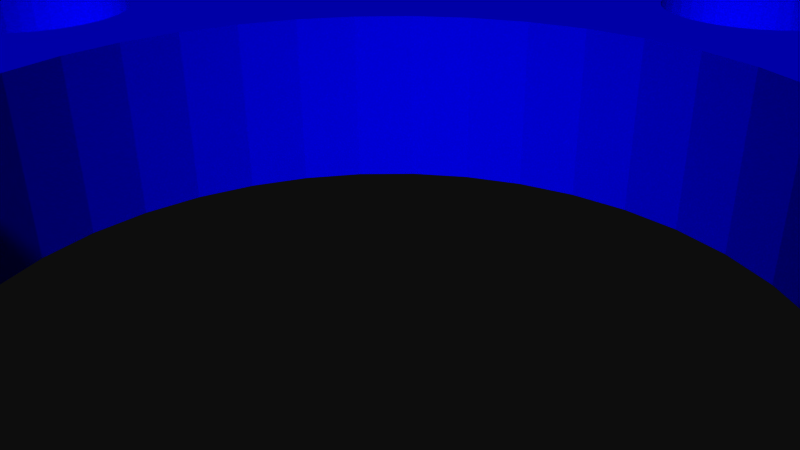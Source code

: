 # Source: 12134.blend  (saved by Blender 2.72.0; exported with 4.5.12 LTS)
import bpy
from mathutils import Matrix  # noqa: F401  (used for matrix-valued properties, if any)

bpy.ops.wm.read_factory_settings(use_empty=True)
scene = bpy.context.scene
scene.name = 'Scene'

# ---- collections
col_collection_1 = bpy.data.collections.new('Collection 1'); scene.collection.children.link(col_collection_1)

# ---- materials (node trees are filled in below, after node groups)
mat_material = bpy.data.materials.new('Material')
mat_material.alpha_threshold = 0.0
mat_material.use_transparent_shadow = False
mat_material.diffuse_color = (0.0, 0.0, 0.0, 1.0)
mat_material.specular_color = (0.6471, 0.6471, 0.6471)
mat_material.roughness = 0.5
mat_material_001 = bpy.data.materials.new('Material.001')
mat_material_001.alpha_threshold = 0.0
mat_material_001.use_transparent_shadow = False
mat_material_001.diffuse_color = (0.0, 0.0, 1.0, 1.0)
mat_material_001.specular_color = (0.0, 0.0, 0.6471)
mat_material_001.roughness = 0.5

# ---- material node trees

# ---- world
world_world = bpy.data.worlds.new('World'); scene.world = world_world
world_world.color = (0.05088, 0.05088, 0.05088)
world_world.use_sun_shadow = False
world_world.sun_shadow_jitter_overblur = 0.0
world_world.cycles.sampling_method = 'MANUAL'
world_world.cycles.sample_map_resolution = 256

# ---- cameras
cam_camera = bpy.data.cameras.new('Camera')
cam_camera.clip_end = 100.0
cam_camera.lens = 35.0
cam_camera.sensor_width = 32.0
cam_camera.sensor_height = 18.0
cam_camera.ortho_scale = 7.314
cam_camera.dof.focus_distance = 0.0
cam_camera.dof.aperture_fstop = 128.0

# ---- meshes
me_rob_12134 = bpy.data.meshes.new('ROB-12134')
me_rob_12134.from_pydata([(-57.05, 12.56, -1.588), (-58.08, 6.316, -2.921), (-57.05, 12.56, -2.921), (-55.36, 18.65, -2.921), (-55.36, 18.65, -1.588), (-53.02, 24.53, -2.921), (-53.02, 24.53, -1.588), (-50.06, 30.12, -2.921), (-50.06, 30.12, -1.588), (-46.51, 35.35, -2.921), (-46.51, 35.35, -1.588), (-42.41, 40.18, -2.921), (-42.41, 40.18, -1.588), (-37.82, 44.53, -2.921), (-37.82, 44.53, -1.588), (-32.78, 48.35, -2.921), (-32.78, 48.35, -1.588), (-27.36, 51.61, -2.921), (-27.36, 51.61, -1.588), (-21.62, 54.27, -2.921), (-21.62, 54.27, -1.588), (-15.63, 56.29, -2.921), (-9.451, 57.65, -1.588), (-9.451, 57.65, -2.921), (-15.63, 56.29, -1.588), (-3.457, 58.3, -1.588), (-3.163, 58.33, -2.921), (-3.163, 58.33, -1.588), (3.163, 58.33, -2.921), (3.163, 58.33, -1.588), (57.05, 12.56, -2.921), (55.36, 18.65, -1.588), (55.36, 18.65, -2.921), (53.02, 24.53, -1.588), (53.02, 24.53, -2.921), (50.06, 30.12, -1.588), (50.06, 30.12, -2.921), (46.51, 35.35, -1.588), (46.51, 35.35, -2.921), (42.41, 40.18, -1.588), (42.41, 40.18, -2.921), (37.82, 44.53, -1.588), (37.82, 44.53, -2.921), (32.78, 48.35, -1.588), (32.78, 48.35, -2.921), (27.36, 51.61, -1.588), (27.36, 51.61, -2.921), (21.62, 54.27, -1.588), (21.62, 54.27, -2.921), (15.63, 56.29, -1.588), (15.63, 56.29, -2.921), (9.451, 57.65, -1.588), (9.451, 57.65, -2.921), (58.08, 6.316, -1.588), (58.08, 6.316, -2.921), (57.05, 12.56, -1.588), (58.42, 0.0, -1.588), (58.42, 0.0, -2.921), (58.08, -6.316, -2.921), (58.08, -6.316, -1.588), (9.451, -57.65, -1.588), (9.451, -57.65, -2.921), (15.63, -56.29, -1.588), (15.63, -56.29, -2.921), (21.62, -54.27, -1.588), (21.62, -54.27, -2.921), (27.36, -51.61, -1.588), (27.36, -51.61, -2.921), (32.78, -48.35, -1.588), (32.78, -48.35, -2.921), (37.82, -44.53, -1.588), (37.82, -44.53, -2.921), (42.41, -40.18, -1.588), (42.41, -40.18, -2.921), (46.51, -35.35, -1.588), (46.51, -35.35, -2.921), (50.06, -30.12, -1.588), (50.06, -30.12, -2.921), (53.02, -24.53, -1.588), (53.02, -24.53, -2.921), (55.36, -18.65, -1.588), (55.36, -18.65, -2.921), (57.05, -12.56, -1.588), (57.05, -12.56, -2.921), (3.163, -58.33, -2.921), (3.163, -58.33, -1.588), (-3.163, -58.33, -2.921), (-3.163, -58.33, -1.588), (-9.451, -57.65, -2.921), (-57.05, -12.56, -1.588), (-57.05, -12.56, -2.921), (-55.36, -18.65, -1.588), (-55.36, -18.65, -2.921), (-53.02, -24.53, -1.588), (-53.02, -24.53, -2.921), (-50.06, -30.12, -1.588), (-50.06, -30.12, -2.921), (-46.51, -35.35, -1.588), (-46.51, -35.35, -2.921), (-42.41, -40.18, -1.588), (-42.41, -40.18, -2.921), (-37.82, -44.53, -1.588), (-37.82, -44.53, -2.921), (-32.78, -48.35, -1.588), (-32.78, -48.35, -2.921), (-27.36, -51.61, -1.588), (-27.36, -51.61, -2.921), (-21.62, -54.27, -1.588), (-21.62, -54.27, -2.921), (-15.63, -56.29, -1.588), (-15.63, -56.29, -2.921), (-9.451, -57.65, -1.588), (-58.08, -6.316, -2.921), (-58.08, -6.316, -1.588), (-58.08, 6.316, -1.588), (-58.42, 0.0, -2.921), (-58.42, 0.0, -1.588), (-27.36, -51.61, 2.921), (-26.92, -57.51, 2.921), (-21.62, -54.27, 2.921), (-20.86, -59.98, 2.921), (-15.63, -56.29, 2.921), (-14.59, -61.8, 2.921), (-9.451, -57.65, 2.921), (-8.153, -62.97, 2.921), (-3.163, -58.33, 2.921), (-1.635, -63.48, 2.921), (3.163, -58.33, 2.921), (4.901, -63.31, 2.921), (9.451, -57.65, 2.921), (11.38, -62.47, 2.921), (15.63, -56.29, 2.921), (17.75, -60.97, 2.921), (21.62, -54.27, 2.921), (23.92, -58.82, 2.921), (27.36, -51.61, 2.921), (29.84, -56.05, 2.921), (32.78, -48.35, 2.921), (35.45, -52.68, 2.921), (37.82, -44.53, 2.921), (40.68, -48.76, 2.921), (42.41, -40.18, 2.921), (45.48, -44.32, 2.921), (46.51, -35.35, 2.921), (49.79, -39.41, 2.921), (50.06, -30.12, 2.921), (53.58, -34.08, 2.921), (53.02, -24.53, 2.921), (56.8, -28.39, 2.921), (55.36, -18.65, 2.921), (59.42, -22.4, 2.921), (57.05, -12.56, 2.921), (61.41, -16.17, 2.921), (58.08, -6.316, 2.921), (62.74, -9.772, 2.921), (58.42, 0.0, 2.921), (63.42, -3.269, 2.921), (63.42, 3.269, 2.921), (58.08, 6.316, 2.921), (62.74, 9.772, 2.921), (57.05, 12.56, 2.921), (61.41, 16.17, 2.921), (55.36, 18.65, 2.921), (59.42, 22.4, 2.921), (53.02, 24.53, 2.921), (56.8, 28.39, 2.921), (50.06, 30.12, 2.921), (53.58, 34.08, 2.921), (46.51, 35.35, 2.921), (49.79, 39.41, 2.921), (42.41, 40.18, 2.921), (45.48, 44.32, 2.921), (37.82, 44.53, 2.921), (40.68, 48.76, 2.921), (32.78, 48.35, 2.921), (35.45, 52.68, 2.921), (27.36, 51.61, 2.921), (29.84, 56.05, 2.921), (21.62, 54.27, 2.921), (23.92, 58.82, 2.921), (15.63, 56.29, 2.921), (17.75, 60.97, 2.921), (9.451, 57.65, 2.921), (11.38, 62.47, 2.921), (3.163, 58.33, 2.921), (4.901, 63.31, 2.921), (-3.163, 58.33, 2.921), (-1.635, 63.48, 2.921), (-9.451, 57.65, 2.921), (-8.153, 62.97, 2.921), (-15.63, 56.29, 2.921), (-14.59, 61.8, 2.921), (-21.62, 54.27, 2.921), (-20.86, 59.98, 2.921), (-27.36, 51.61, 2.921), (-26.92, 57.51, 2.921), (-32.69, 54.44, 2.921), (-32.78, 48.35, 2.921), (-38.11, 50.79, 2.921), (-37.82, 44.53, 2.921), (-43.13, 46.6, 2.921), (-42.41, 40.18, 2.921), (-47.7, 41.92, 2.921), (-46.51, 35.35, 2.921), (-51.75, 36.79, 2.921), (-50.06, 30.12, 2.921), (-55.26, 31.28, 2.921), (-53.02, 24.53, 2.921), (-58.19, 25.43, 2.921), (-55.36, 18.65, 2.921), (-60.49, 19.31, 2.921), (-57.05, 12.56, 2.921), (-62.16, 12.99, 2.921), (-58.08, 6.316, 2.921), (-63.16, 6.529, 2.921), (-58.42, 0.0, 2.921), (-63.5, 0.0, 2.921), (-58.08, -6.316, 2.921), (-63.16, -6.529, 2.921), (-57.05, -12.56, 2.921), (-62.16, -12.99, 2.921), (-55.36, -18.65, 2.921), (-60.49, -19.31, 2.921), (-53.02, -24.53, 2.921), (-58.19, -25.43, 2.921), (-50.06, -30.12, 2.921), (-55.26, -31.28, 2.921), (-46.51, -35.35, 2.921), (-51.75, -36.79, 2.921), (-42.41, -40.18, 2.921), (-47.7, -41.92, 2.921), (-37.82, -44.53, 2.921), (-43.13, -46.6, 2.921), (-32.78, -48.35, 2.921), (-38.11, -50.79, 2.921), (-32.69, -54.44, 2.921), (63.42, -3.269, -2.921), (62.74, -9.772, -2.921), (61.41, -16.17, -2.921), (59.42, -22.4, -2.921), (56.8, -28.39, -2.921), (53.58, -34.08, -2.921), (49.79, -39.41, -2.921), (45.48, -44.32, -2.921), (40.68, -48.76, -2.921), (35.45, -52.68, -2.921), (29.84, -56.05, -2.921), (23.92, -58.82, -2.921), (17.75, -60.97, -2.921), (11.38, -62.47, -2.921), (4.901, -63.31, -2.921), (-1.635, -63.48, -2.921), (-8.153, -62.97, -2.921), (-14.59, -61.8, -2.921), (-20.86, -59.98, -2.921), (-26.92, 57.51, -2.921), (-20.86, 59.98, -2.921), (-14.59, 61.8, -2.921), (-8.153, 62.97, -2.921), (-1.635, 63.48, -2.921), (4.901, 63.31, -2.921), (11.38, 62.47, -2.921), (17.75, 60.97, -2.921), (23.92, 58.82, -2.921), (29.84, 56.05, -2.921), (35.45, 52.68, -2.921), (40.68, 48.76, -2.921), (45.48, 44.32, -2.921), (49.79, 39.41, -2.921), (53.58, 34.08, -2.921), (56.8, 28.39, -2.921), (59.42, 22.4, -2.921), (61.41, 16.17, -2.921), (62.74, 9.772, -2.921), (63.42, 3.269, -2.921), (-26.92, -57.51, -2.921), (-32.69, -54.44, -2.921), (-38.11, -50.79, -2.921), (-43.13, -46.6, -2.921), (-47.7, -41.92, -2.921), (-51.75, -36.79, -2.921), (-55.26, -31.28, -2.921), (-58.19, -25.43, -2.921), (-60.49, -19.31, -2.921), (-62.16, -12.99, -2.921), (-63.16, -6.529, -2.921), (-63.5, 0.0, -2.921), (-63.16, 6.529, -2.921), (-62.16, 12.99, -2.921), (-60.49, 19.31, -2.921), (-58.19, 25.43, -2.921), (-55.26, 31.28, -2.921), (-51.75, 36.79, -2.921), (-47.7, 41.92, -2.921), (-43.13, 46.6, -2.921), (-38.11, 50.79, -2.921), (-32.69, 54.44, -2.921), (-58.08, 6.316, 1.588), (-57.05, 12.56, 1.588), (-55.36, 18.65, 1.588), (-53.02, 24.53, 1.588), (-50.06, 30.12, 1.588), (-46.51, 35.35, 1.588), (-42.41, 40.18, 1.588), (-37.82, 44.53, 1.588), (-32.78, 48.35, 1.588), (-27.36, 51.61, 1.588), (-21.62, 54.27, 1.588), (-15.63, 56.29, 1.588), (-10.12, 57.5, 1.588), (-9.451, 57.65, 1.588), (-3.457, 58.3, 1.588), (-3.163, 58.33, 1.588), (3.163, 58.33, 1.588), (3.457, 58.3, 1.588), (9.451, 57.65, 1.588), (15.63, 56.29, 1.588), (21.62, 54.27, 1.588), (27.36, 51.61, 1.588), (32.78, 48.35, 1.588), (37.82, 44.53, 1.588), (42.41, 40.18, 1.588), (46.51, 35.35, 1.588), (50.06, 30.12, 1.588), (53.02, 24.53, 1.588), (55.36, 18.65, 1.588), (57.05, 12.56, 1.588), (58.08, 6.316, 1.588), (58.42, 0.0, 1.588), (58.08, -6.316, 1.588), (57.05, -12.56, 1.588), (55.36, -18.65, 1.588), (53.02, -24.53, 1.588), (50.06, -30.12, 1.588), (46.51, -35.35, 1.588), (42.41, -40.18, 1.588), (37.82, -44.53, 1.588), (32.78, -48.35, 1.588), (27.36, -51.61, 1.588), (21.62, -54.27, 1.588), (15.63, -56.29, 1.588), (9.451, -57.65, 1.588), (3.457, -58.3, 1.588), (3.163, -58.33, 1.588), (-3.163, -58.33, 1.588), (-9.451, -57.65, 1.588), (-15.63, -56.29, 1.588), (-21.62, -54.27, 1.588), (-27.36, -51.61, 1.588), (-32.78, -48.35, 1.588), (-37.82, -44.53, 1.588), (-42.41, -40.18, 1.588), (-46.51, -35.35, 1.588), (-50.06, -30.12, 1.588), (-53.02, -24.53, 1.588), (-55.36, -18.65, 1.588), (-57.05, -12.56, 1.588), (-58.08, -6.316, 1.588), (-58.42, 0.0, 1.588), (-9.854, -1.776, 1.588), (-10.15, 1.738, 1.588), (-8.693, 6.915, 1.588), (-6.114, 5.327, 1.588), (-4.941, 3.989, 1.588), (-6.394, 5.215, 1.588), (-6.689, 5.151, 1.588), (-6.99, 5.138, 1.588), (-4.195, 4.767, 1.588), (-5.631, 5.685, 1.588), (-5.858, 5.485, 1.588), (-5.143, 6.764, 1.588), (-5.194, 6.467, 1.588), (-5.295, 6.182, 1.588), (-5.442, 5.919, 1.588), (-5.143, 7.066, 1.588), (-5.295, 7.647, 1.588), (-5.194, 7.363, 1.588), (-6.99, 8.691, 1.588), (-6.689, 8.678, 1.588), (-6.394, 8.615, 1.588), (-6.114, 8.502, 1.588), (-5.858, 8.344, 1.588), (-5.631, 8.145, 1.588), (-5.442, 7.91, 1.588), (-8.667, 7.215, 1.588), (-8.591, 7.507, 1.588), (-8.467, 7.782, 1.588), (-8.298, 8.032, 1.588), (-8.089, 8.249, 1.588), (-7.847, 8.429, 1.588), (-7.578, 8.565, 1.588), (-7.289, 8.653, 1.588), (-7.847, 5.401, 1.588), (-8.089, 5.58, 1.588), (-7.289, 5.177, 1.588), (-7.578, 5.265, 1.588), (-8.591, 6.322, 1.588), (-8.667, 6.614, 1.588), (-8.298, 5.798, 1.588), (-8.467, 6.048, 1.588), (-6.99, -5.138, 1.588), (-6.689, -5.151, 1.588), (-5.295, -6.182, 1.588), (-5.442, -5.919, 1.588), (-4.195, -4.767, 1.588), (-6.394, -5.215, 1.588), (-6.114, -5.327, 1.588), (-4.941, -3.989, 1.588), (-5.858, -5.485, 1.588), (-5.631, -5.685, 1.588), (-5.194, -6.467, 1.588), (-5.143, -6.764, 1.588), (-5.143, -7.066, 1.588), (-8.693, -6.915, 1.588), (-8.667, -6.614, 1.588), (-8.298, -5.798, 1.588), (-8.089, -5.58, 1.588), (-8.467, -6.048, 1.588), (-8.591, -6.322, 1.588), (-7.847, -5.401, 1.588), (-7.578, -5.265, 1.588), (-7.289, -5.177, 1.588), (-6.99, -8.691, 1.588), (-7.289, -8.653, 1.588), (-7.578, -8.565, 1.588), (-8.467, -7.782, 1.588), (-8.591, -7.507, 1.588), (-8.667, -7.215, 1.588), (-7.847, -8.429, 1.588), (-8.089, -8.249, 1.588), (-8.298, -8.032, 1.588), (-6.114, -8.502, 1.588), (-6.394, -8.615, 1.588), (-6.689, -8.678, 1.588), (-5.295, -7.647, 1.588), (-5.194, -7.363, 1.588), (-5.442, -7.91, 1.588), (-5.631, -8.145, 1.588), (-5.858, -8.344, 1.588), (7.435, -5.215, 1.588), (7.715, -5.327, 1.588), (8.388, -5.919, 1.588), (8.535, -6.182, 1.588), (8.198, -5.685, 1.588), (7.972, -5.485, 1.588), (8.635, -6.467, 1.588), (8.686, -6.764, 1.588), (5.162, -7.215, 1.588), (5.137, -6.915, 1.588), (6.839, -5.138, 1.588), (7.141, -5.151, 1.588), (5.162, -6.614, 1.588), (5.238, -6.322, 1.588), (3.776, -5.105, 1.588), (5.363, -6.048, 1.588), (4.584, -4.394, 1.588), (5.531, -5.798, 1.588), (5.74, -5.58, 1.588), (5.261, -3.556, 1.588), (5.983, -5.401, 1.588), (6.252, -5.265, 1.588), (7.435, -8.615, 1.588), (7.141, -8.678, 1.588), (5.983, -8.429, 1.588), (5.74, -8.249, 1.588), (5.531, -8.032, 1.588), (5.363, -7.782, 1.588), (5.238, -7.507, 1.588), (6.839, -8.691, 1.588), (6.54, -8.653, 1.588), (6.252, -8.565, 1.588), (8.686, -7.066, 1.588), (8.635, -7.363, 1.588), (8.535, -7.647, 1.588), (8.388, -7.91, 1.588), (8.198, -8.145, 1.588), (7.972, -8.344, 1.588), (7.715, -8.502, 1.588), (8.388, 5.919, 1.588), (8.198, 5.685, 1.588), (7.972, 5.485, 1.588), (7.715, 5.327, 1.588), (8.686, 6.764, 1.588), (8.635, 6.467, 1.588), (8.535, 6.182, 1.588), (8.686, 7.066, 1.588), (8.635, 7.363, 1.588), (8.535, 7.647, 1.588), (7.972, 8.344, 1.588), (7.715, 8.502, 1.588), (7.435, 8.615, 1.588), (8.388, 7.91, 1.588), (8.198, 8.145, 1.588), (5.983, 8.429, 1.588), (6.252, 8.565, 1.588), (5.74, 8.249, 1.588), (5.162, 7.215, 1.588), (5.238, 7.507, 1.588), (5.363, 7.782, 1.588), (5.531, 8.032, 1.588), (6.54, 8.653, 1.588), (6.839, 8.691, 1.588), (7.141, 8.678, 1.588), (7.435, 5.215, 1.588), (7.141, 5.151, 1.588), (5.162, 6.614, 1.588), (5.137, 6.915, 1.588), (6.54, 5.177, 1.588), (5.261, 3.556, 1.588), (6.839, 5.138, 1.588), (6.252, 5.265, 1.588), (5.983, 5.401, 1.588), (4.584, 4.394, 1.588), (5.238, 6.322, 1.588), (5.363, 6.048, 1.588), (3.776, 5.105, 1.588), (5.531, 5.798, 1.588), (5.74, 5.58, 1.588), (5.786, 2.616, 1.588), (6.145, 1.6, 1.588), (6.54, -5.177, 1.588), (5.316, -3.457, 1.588), (5.786, -2.616, 1.588), (6.145, -1.6, 1.588), (6.327, 0.5385, 1.588), (6.327, -0.5385, 1.588), (-3.329, 5.407, 1.588), (-2.368, 5.892, 1.588), (2.859, 5.67, 1.588), (1.859, 6.072, 1.588), (-1.338, 6.207, 1.588), (-0.2695, 6.344, 1.588), (0.8066, 6.299, 1.588), (-5.544, 3.097, 1.588), (-5.987, 2.115, 1.588), (-5.544, -3.097, 1.588), (-5.987, -2.115, 1.588), (-6.259, -1.073, 1.588), (-6.35, 0.0, 1.588), (-6.259, 1.073, 1.588), (2.859, -5.67, 1.588), (1.859, -6.072, 1.588), (0.8066, -6.299, 1.588), (-0.2695, -6.344, 1.588), (-1.338, -6.207, 1.588), (-2.368, -5.892, 1.588), (-3.329, -5.407, 1.588), (8.227, -0.8671, 1.588), (8.103, -0.5923, 1.588), (8.847, -1.514, 1.588), (8.604, -1.335, 1.588), (8.396, -1.117, 1.588), (11.5, -0.448, 1.588), (11.4, -0.7324, 1.588), (9.704, -1.776, 1.588), (9.404, -1.738, 1.588), (9.116, -1.65, 1.588), (8.103, 0.5923, 1.588), (8.227, 0.8671, 1.588), (8.396, 1.117, 1.588), (8.604, 1.335, 1.588), (11.25, -0.9956, 1.588), (11.06, -1.23, 1.588), (10.84, -1.43, 1.588), (10.58, -1.588, 1.588), (10.3, -1.7, 1.588), (10.0, -1.764, 1.588), (8.847, 1.514, 1.588), (9.116, 1.65, 1.588), (9.404, 1.738, 1.588), (8.027, -0.3005, 1.588), (8.001, 0.0, 1.588), (8.027, 0.3005, 1.588), (9.704, 1.776, 1.588), (10.0, 1.764, 1.588), (10.3, 1.7, 1.588), (10.84, 1.43, 1.588), (11.06, 1.23, 1.588), (10.58, 1.588, 1.588), (11.25, 0.9956, 1.588), (11.4, 0.7324, 1.588), (11.5, 0.448, 1.588), (11.55, 0.1508, 1.588), (11.55, -0.1508, 1.588), (1.057, -11.21, 1.588), (0.8005, -11.37, 1.588), (-0.6629, -11.43, 1.588), (-0.9322, -11.29, 1.588), (1.62, -10.51, 1.588), (1.473, -10.77, 1.588), (1.721, -10.23, 1.588), (1.284, -11.01, 1.588), (0.5206, -11.48, 1.588), (0.2258, -11.54, 1.588), (-0.07546, -11.56, 1.588), (-0.3746, -11.52, 1.588), (-1.552, -10.65, 1.588), (-1.383, -10.9, 1.588), (-1.175, -11.11, 1.588), (-10.44, 1.65, 1.588), (-10.15, -1.738, 1.588), (-10.44, -1.65, 1.588), (-10.71, -1.514, 1.588), (-10.95, -1.335, 1.588), (-11.16, -1.117, 1.588), (-11.33, -0.8671, 1.588), (-11.46, 0.5923, 1.588), (-11.33, 0.8671, 1.588), (-11.46, -0.5923, 1.588), (-11.53, -0.3005, 1.588), (-11.56, 0.0, 1.588), (-11.53, 0.3005, 1.588), (-11.16, 1.117, 1.588), (-10.95, 1.335, 1.588), (-10.71, 1.514, 1.588), (0.8005, 11.37, 1.588), (1.057, 11.21, 1.588), (1.284, 11.01, 1.588), (0.8005, 8.191, 1.588), (0.5206, 8.079, 1.588), (0.2258, 8.015, 1.588), (-0.07546, 8.003, 1.588), (-0.3746, 8.041, 1.588), (-0.6629, 8.129, 1.588), (1.772, 9.93, 1.588), (1.772, 9.628, 1.588), (1.721, 9.331, 1.588), (1.62, 9.047, 1.588), (1.473, 8.783, 1.588), (1.284, 8.549, 1.588), (1.057, 8.349, 1.588), (-0.9322, 8.265, 1.588), (-1.175, 8.444, 1.588), (-1.383, 8.662, 1.588), (1.473, 10.77, 1.588), (1.62, 10.51, 1.588), (1.721, 10.23, 1.588), (-1.552, 8.912, 1.588), (-1.676, 9.187, 1.588), (-1.752, 9.479, 1.588), (-1.552, 10.65, 1.588), (-1.383, 10.9, 1.588), (-1.175, 11.11, 1.588), (-0.9322, 11.29, 1.588), (-0.6629, 11.43, 1.588), (-0.3746, 11.52, 1.588), (-0.07546, 11.56, 1.588), (0.2258, 11.54, 1.588), (0.5206, 11.48, 1.588), (-1.778, 9.779, 1.588), (-1.752, 10.08, 1.588), (-1.676, 10.37, 1.588), (-1.676, -10.37, 1.588), (-1.741, -10.12, 1.588), (-1.752, -10.08, 1.588), (0.5206, -8.079, 1.588), (0.8005, -8.191, 1.588), (1.057, -8.349, 1.588), (1.284, -8.549, 1.588), (1.473, -8.783, 1.588), (-1.552, -8.912, 1.588), (-1.383, -8.662, 1.588), (-1.175, -8.444, 1.588), (-0.9322, -8.265, 1.588), (-0.6629, -8.129, 1.588), (-0.3746, -8.041, 1.588), (-0.07546, -8.003, 1.588), (0.2258, -8.015, 1.588), (-1.778, -9.779, 1.588), (-1.752, -9.479, 1.588), (-1.676, -9.187, 1.588), (1.772, -9.93, 1.588), (1.62, -9.047, 1.588), (1.721, -9.331, 1.588), (1.772, -9.628, 1.588), (-8.495, 1.23, 1.588), (-8.722, 1.43, 1.588), (-8.979, 1.588, 1.588), (-8.058, -0.448, 1.588), (-8.159, -0.7324, 1.588), (-8.306, 0.9956, 1.588), (-8.159, 0.7324, 1.588), (-8.058, 0.448, 1.588), (-9.854, 1.776, 1.588), (-9.553, 1.764, 1.588), (-9.258, 1.7, 1.588), (-8.306, -0.9956, 1.588), (-8.495, -1.23, 1.588), (-8.722, -1.43, 1.588), (-8.979, -1.588, 1.588), (-9.258, -1.7, 1.588), (-9.553, -1.764, 1.588), (-8.007, 0.1508, 1.588), (-8.007, -0.1508, 1.588), (-9.854, 1.776, -1.588), (-10.15, -1.738, -1.588), (7.141, 5.151, -1.588), (7.175, 5.159, -1.588), (-8.693, -6.915, -1.588), (-6.689, 5.151, -1.588), (-6.99, 5.138, -1.588), (-6.394, 5.215, -1.588), (-5.3, 3.457, -1.588), (-6.114, 5.327, -1.588), (-4.941, 3.989, -1.588), (-5.858, 5.485, -1.588), (-4.195, 4.767, -1.588), (-5.631, 5.685, -1.588), (-5.442, 5.919, -1.588), (-3.457, 5.313, -1.588), (-5.295, 6.182, -1.588), (-5.194, 6.467, -1.588), (-5.143, 6.764, -1.588), (-5.143, 7.066, -1.588), (-8.591, 6.322, -1.588), (-8.667, 6.614, -1.588), (-8.693, 6.915, -1.588), (-8.467, 6.048, -1.588), (-8.298, 5.798, -1.588), (-8.089, 5.58, -1.588), (-7.847, 5.401, -1.588), (-7.578, 5.265, -1.588), (-7.289, 5.177, -1.588), (-8.591, 7.507, -1.588), (-8.667, 7.215, -1.588), (-8.089, 8.249, -1.588), (-8.298, 8.032, -1.588), (-8.467, 7.782, -1.588), (-6.394, 8.615, -1.588), (-6.689, 8.678, -1.588), (-6.99, 8.691, -1.588), (-7.289, 8.653, -1.588), (-7.578, 8.565, -1.588), (-7.847, 8.429, -1.588), (-5.194, 7.363, -1.588), (-5.295, 7.647, -1.588), (-5.442, 7.91, -1.588), (-5.631, 8.145, -1.588), (-5.858, 8.344, -1.588), (-6.114, 8.502, -1.588), (-6.689, -5.151, -1.588), (-6.99, -5.138, -1.588), (-5.143, -6.764, -1.588), (-5.194, -6.467, -1.588), (-5.295, -6.182, -1.588), (-4.195, -4.767, -1.588), (-6.394, -5.215, -1.588), (-6.114, -5.327, -1.588), (-5.858, -5.485, -1.588), (-4.941, -3.989, -1.588), (-5.631, -5.685, -1.588), (-5.442, -5.919, -1.588), (-5.143, -7.066, -1.588), (-7.289, -8.653, -1.588), (-6.99, -8.691, -1.588), (-6.689, -8.678, -1.588), (-6.394, -8.615, -1.588), (-6.114, -8.502, -1.588), (-5.858, -8.344, -1.588), (-5.631, -8.145, -1.588), (-5.442, -7.91, -1.588), (-5.295, -7.647, -1.588), (-5.194, -7.363, -1.588), (-8.667, -7.215, -1.588), (-8.591, -7.507, -1.588), (-8.467, -7.782, -1.588), (-8.298, -8.032, -1.588), (-8.089, -8.249, -1.588), (-7.847, -8.429, -1.588), (-7.578, -8.565, -1.588), (-7.847, -5.401, -1.588), (-8.089, -5.58, -1.588), (-8.298, -5.798, -1.588), (-7.289, -5.177, -1.588), (-7.578, -5.265, -1.588), (-8.467, -6.048, -1.588), (-8.591, -6.322, -1.588), (-8.667, -6.614, -1.588), (7.715, -5.327, -1.588), (7.435, -5.215, -1.588), (8.686, -6.764, -1.588), (8.635, -6.467, -1.588), (8.535, -6.182, -1.588), (8.388, -5.919, -1.588), (8.198, -5.685, -1.588), (7.972, -5.485, -1.588), (8.686, -7.066, -1.588), (8.635, -7.363, -1.588), (8.535, -7.647, -1.588), (7.715, -8.502, -1.588), (7.435, -8.615, -1.588), (7.972, -8.344, -1.588), (8.198, -8.145, -1.588), (8.388, -7.91, -1.588), (6.252, -8.565, -1.588), (6.54, -8.653, -1.588), (6.839, -8.691, -1.588), (7.141, -8.678, -1.588), (5.363, -7.782, -1.588), (5.238, -7.507, -1.588), (5.162, -7.215, -1.588), (5.531, -8.032, -1.588), (5.74, -8.249, -1.588), (5.983, -8.429, -1.588), (5.261, -3.556, -1.588), (6.54, -5.177, -1.588), (7.141, -5.151, -1.588), (6.839, -5.138, -1.588), (5.162, -6.614, -1.588), (5.137, -6.915, -1.588), (4.584, -4.394, -1.588), (5.531, -5.798, -1.588), (3.776, -5.105, -1.588), (5.363, -6.048, -1.588), (3.457, -5.302, -1.588), (5.238, -6.322, -1.588), (6.252, -5.265, -1.588), (5.983, -5.401, -1.588), (5.74, -5.58, -1.588), (8.535, 6.182, -1.588), (8.388, 5.919, -1.588), (8.198, 5.685, -1.588), (7.435, 5.215, -1.588), (7.715, 5.327, -1.588), (7.972, 5.485, -1.588), (8.635, 6.467, -1.588), (8.686, 6.764, -1.588), (6.252, 5.265, -1.588), (6.54, 5.177, -1.588), (5.261, 3.556, -1.588), (4.584, 4.394, -1.588), (5.74, 5.58, -1.588), (5.983, 5.401, -1.588), (5.137, 6.915, -1.588), (5.162, 6.614, -1.588), (5.238, 6.322, -1.588), (3.776, 5.105, -1.588), (5.363, 6.048, -1.588), (5.531, 5.798, -1.588), (6.54, 8.653, -1.588), (6.252, 8.565, -1.588), (6.839, 8.691, -1.588), (5.983, 8.429, -1.588), (5.74, 8.249, -1.588), (5.531, 8.032, -1.588), (5.363, 7.782, -1.588), (5.238, 7.507, -1.588), (7.141, 8.678, -1.588), (5.162, 7.215, -1.588), (8.686, 7.066, -1.588), (8.635, 7.363, -1.588), (8.388, 7.91, -1.588), (8.535, 7.647, -1.588), (7.715, 8.502, -1.588), (7.972, 8.344, -1.588), (8.198, 8.145, -1.588), (7.435, 8.615, -1.588), (5.786, -2.616, -1.588), (6.145, -1.6, -1.588), (6.839, 5.138, -1.588), (5.786, 2.616, -1.588), (6.145, 1.6, -1.588), (6.327, -0.5385, -1.588), (6.327, 0.5385, -1.588), (2.859, -5.67, -1.588), (1.859, -6.072, -1.588), (-3.329, -5.407, -1.588), (-2.368, -5.892, -1.588), (-1.338, -6.207, -1.588), (-0.2695, -6.344, -1.588), (0.8066, -6.299, -1.588), (-5.544, 3.097, -1.588), (-5.987, 2.115, -1.588), (-6.259, 1.073, -1.588), (-6.35, 0.0, -1.588), (-6.259, -1.073, -1.588), (-5.987, -2.115, -1.588), (-5.544, -3.097, -1.588), (2.859, 5.67, -1.588), (1.859, 6.072, -1.588), (-3.329, 5.407, -1.588), (-2.368, 5.892, -1.588), (0.8066, 6.299, -1.588), (-0.2695, 6.344, -1.588), (-1.338, 6.207, -1.588), (8.103, -0.5923, -1.588), (8.227, -0.8671, -1.588), (8.396, -1.117, -1.588), (8.604, -1.335, -1.588), (8.847, -1.514, -1.588), (9.116, -1.65, -1.588), (9.404, -1.738, -1.588), (9.704, -1.776, -1.588), (8.227, 0.8671, -1.588), (8.103, 0.5923, -1.588), (8.027, 0.3005, -1.588), (8.001, 0.0, -1.588), (8.027, -0.3005, -1.588), (10.0, -1.764, -1.588), (10.3, -1.7, -1.588), (10.58, -1.588, -1.588), (10.84, -1.43, -1.588), (11.06, -1.23, -1.588), (11.25, -0.9956, -1.588), (11.4, -0.7324, -1.588), (11.5, 0.448, -1.588), (11.4, 0.7324, -1.588), (11.25, 0.9956, -1.588), (11.06, 1.23, -1.588), (10.84, 1.43, -1.588), (10.58, 1.588, -1.588), (10.3, 1.7, -1.588), (10.0, 1.764, -1.588), (9.704, 1.776, -1.588), (9.404, 1.738, -1.588), (9.116, 1.65, -1.588), (8.847, 1.514, -1.588), (8.604, 1.335, -1.588), (8.396, 1.117, -1.588), (11.5, -0.448, -1.588), (11.55, -0.1508, -1.588), (11.55, 0.1508, -1.588), (0.5206, 8.079, -1.588), (0.8005, 8.191, -1.588), (-0.6629, 8.129, -1.588), (-0.3746, 8.041, -1.588), (-0.07546, 8.003, -1.588), (0.2258, 8.015, -1.588), (1.62, 10.51, -1.588), (1.473, 10.77, -1.588), (-0.07546, 11.56, -1.588), (-0.3746, 11.52, -1.588), (-0.6629, 11.43, -1.588), (-0.9322, 11.29, -1.588), (-1.175, 11.11, -1.588), (-1.383, 10.9, -1.588), (-1.552, 10.65, -1.588), (-1.676, 10.37, -1.588), (-1.752, 10.08, -1.588), (-1.778, 9.779, -1.588), (-1.752, 9.479, -1.588), (-1.676, 9.187, -1.588), (-1.552, 8.912, -1.588), (-1.383, 8.662, -1.588), (-1.175, 8.444, -1.588), (-0.9322, 8.265, -1.588), (1.284, 11.01, -1.588), (1.057, 11.21, -1.588), (0.8005, 11.37, -1.588), (1.057, 8.349, -1.588), (1.284, 8.549, -1.588), (1.473, 8.783, -1.588), (0.5206, 11.48, -1.588), (0.2258, 11.54, -1.588), (1.721, 10.23, -1.588), (1.62, 9.047, -1.588), (1.721, 9.331, -1.588), (1.772, 9.628, -1.588), (1.772, 9.93, -1.588), (-11.16, 1.117, -1.588), (-11.33, 0.8671, -1.588), (-11.46, -0.5923, -1.588), (-11.33, -0.8671, -1.588), (-11.16, -1.117, -1.588), (-10.95, -1.335, -1.588), (-10.71, -1.514, -1.588), (-10.44, -1.65, -1.588), (-10.95, 1.335, -1.588), (-10.15, 1.738, -1.588), (-10.44, 1.65, -1.588), (-10.71, 1.514, -1.588), (-11.46, 0.5923, -1.588), (-11.53, 0.3005, -1.588), (-11.56, 0.0, -1.588), (-11.53, -0.3005, -1.588), (-1.175, -11.11, -1.588), (-0.9322, -11.29, -1.588), (-1.676, -10.37, -1.588), (-1.552, -10.65, -1.588), (1.473, -10.77, -1.588), (1.62, -10.51, -1.588), (-1.383, -10.9, -1.588), (-0.6629, -11.43, -1.588), (-0.3746, -11.52, -1.588), (-0.07546, -11.56, -1.588), (0.2258, -11.54, -1.588), (0.5206, -11.48, -1.588), (0.8005, -11.37, -1.588), (1.057, -11.21, -1.588), (1.284, -11.01, -1.588), (-1.778, -9.779, -1.588), (-1.752, -10.08, -1.588), (1.62, -9.047, -1.588), (1.473, -8.783, -1.588), (1.284, -8.549, -1.588), (1.057, -8.349, -1.588), (0.8005, -8.191, -1.588), (0.5206, -8.079, -1.588), (0.2258, -8.015, -1.588), (-0.07546, -8.003, -1.588), (-0.3746, -8.041, -1.588), (-0.6629, -8.129, -1.588), (-0.9322, -8.265, -1.588), (-1.175, -8.444, -1.588), (-1.383, -8.662, -1.588), (1.721, -10.23, -1.588), (1.772, -9.93, -1.588), (-1.552, -8.912, -1.588), (-1.676, -9.187, -1.588), (-1.752, -9.479, -1.588), (1.772, -9.628, -1.588), (1.721, -9.331, -1.588), (-8.058, 0.448, -1.588), (-8.159, 0.7324, -1.588), (-8.306, 0.9956, -1.588), (-8.495, 1.23, -1.588), (-8.722, 1.43, -1.588), (-8.722, -1.43, -1.588), (-8.495, -1.23, -1.588), (-8.979, 1.588, -1.588), (-9.258, 1.7, -1.588), (-9.553, 1.764, -1.588), (-8.979, -1.588, -1.588), (-9.854, -1.776, -1.588), (-9.553, -1.764, -1.588), (-9.258, -1.7, -1.588), (-8.306, -0.9956, -1.588), (-8.159, -0.7324, -1.588), (-8.058, -0.448, -1.588), (-8.007, -0.1508, -1.588), (-8.007, 0.1508, -1.588)], [], [(950, 629, 628, 951), (993, 659, 658, 994), (743, 410, 402, 744), (290, 208, 206, 291), (188, 190, 308, 309, 310), (734, 713, 374, 376), (186, 188, 310, 311, 312), (351, 229, 231, 350), (243, 142, 140, 244), (928, 635, 634, 929), (30, 55, 31, 32), (752, 762, 435, 412), (58, 83, 82, 59), (315, 182, 184, 313, 314), (558, 559, 560, 567, 568, 524, 525, 523, 522, 521, 449, 450, 439, 554, 555, 556, 549, 550, 551, 547, 548, 570, 571, 572, 557), (158, 160, 326, 327), (54, 57, 56, 53), (57, 58, 59, 56), (22, 24, 21, 23), (60, 61, 84, 85), (971, 606, 611, 972), (699, 365, 364, 701), (947, 616, 615, 948), (295, 198, 196, 296), (767, 429, 428, 768), (293, 202, 200, 294), (357, 217, 219, 356), (330, 151, 153, 329), (810, 818, 811, 813, 815, 808, 814, 812), (972, 611, 610, 973), (109, 110, 108, 107), (246, 136, 134, 247), (962, 605, 604, 963), (855, 492, 488, 854), (975, 598, 587, 976), (116, 115, 1, 114), (116, 113, 112, 115), (28, 52, 51, 29), (350, 231, 233, 349), (121, 119, 117, 233, 231, 229, 227, 225, 223, 221, 219, 217, 215, 213, 211, 209, 207, 205, 203, 201, 199, 197, 194, 192, 190, 188, 186, 184, 182, 180, 178, 176, 174, 172, 170, 168, 167, 169, 171, 173, 175, 177, 179, 181, 183, 185, 187, 189, 191, 193, 195, 196, 198, 200, 202, 204, 206, 208, 210, 212, 214, 216, 218, 220, 222, 224, 226, 228, 230, 232, 234, 235, 118, 120, 122, 124, 126, 128, 130, 132, 134, 136, 138, 140, 142, 144, 146, 148, 150, 152, 154, 156, 157, 159, 161, 163, 165, 164, 162, 160, 158, 155, 153, 151, 149, 147, 145, 143, 141, 139, 137, 135, 133, 131, 129, 127, 125, 123), (890, 556, 555, 891), (878, 528, 529, 879), (715, 397, 396, 714), (906, 580, 579, 907), (167, 168, 166, 164, 165), (787, 472, 471, 786), (285, 218, 216, 286), (1028, 678, 693, 1029), (582, 921, 920, 583), (296, 196, 195, 255), (332, 147, 149, 331), (70, 71, 69, 68), (866, 546, 545, 867), (1016, 676, 677, 1019), (853, 489, 490, 856), (91, 92, 90, 89), (93, 94, 92, 91), (926, 621, 620, 927), (1021, 684, 683, 694), (945, 631, 623, 924), (101, 102, 100, 99), (918, 559, 558, 893), (723, 385, 384, 724), (255, 195, 193, 256), (739, 380, 379, 728), (72, 73, 71, 70), (731, 730, 377, 391), (786, 471, 446, 780), (872, 534, 539, 873), (45, 46, 44, 43), (800, 447, 467, 799), (942, 637, 633, 943), (84, 61, 63, 65, 67, 69, 71, 73, 75, 77, 79, 81, 83, 58, 57, 54, 30, 272, 273, 274, 236, 237, 238, 239, 240, 241, 242, 243, 244, 245, 246, 247, 248, 249, 250, 251, 252, 253, 254, 275, 276, 277, 278, 279, 280, 281, 282, 283, 284, 285, 286, 287, 288, 289, 290, 291, 292, 293, 294, 295, 296, 255, 256, 257, 258, 259, 260, 261, 262, 263, 264, 265, 266, 267, 268, 269, 270, 32, 34, 36, 38, 40, 42, 44, 46, 48, 50, 52, 28, 26, 23, 21, 19, 17, 15, 13, 11, 9, 7, 5, 3, 2, 1, 115, 112, 90, 92, 94, 96, 98, 100, 102, 104, 106, 108, 110, 88, 86), (271, 272, 30, 32, 270), (705, 369, 368, 707), (841, 501, 500, 839), (257, 191, 189, 258), (824, 480, 479, 821), (361, 716, 724, 384), (870, 542, 541, 865), (317, 178, 180, 316), (316, 180, 182, 315), (306, 194, 197, 305), (873, 539, 538, 874), (698, 413, 427, 763), (99, 100, 98, 97), (833, 506, 505, 834), (742, 411, 410, 743), (862, 525, 524, 863), (865, 541, 540, 864), (907, 579, 577, 908), (339, 133, 135, 338), (771, 416, 415, 772), (788, 473, 472, 787), (878, 836, 515, 528), (839, 500, 494, 840), (823, 481, 480, 824), (967, 613, 612, 959), (289, 210, 208, 290), (335, 141, 143, 334), (47, 48, 46, 45), (904, 553, 552, 919), (977, 652, 596, 978), (915, 568, 567, 916), (979, 589, 588, 980), (875, 537, 536, 876), (301, 205, 207, 300), (267, 171, 169, 268), (886, 547, 551, 887), (737, 382, 381, 738), (273, 159, 157, 274), (867, 545, 544, 868), (1, 2, 0, 114), (41, 42, 40, 39), (888, 550, 549, 889), (935, 641, 640, 936), (300, 207, 209, 299), (238, 152, 150, 239), (750, 409, 408, 748), (702, 704, 363, 533, 871), (745, 404, 546, 866), (25, 22, 23, 26, 27), (55, 30, 54, 53), (815, 452, 451, 808), (1024, 691, 690, 1025), (820, 478, 484, 819), (348, 117, 119, 347), (297, 298, 211, 213), (825, 483, 482, 826), (320, 172, 174, 319), (876, 536, 535, 877), (814, 864, 540, 453, 812), (328, 155, 158, 327), (328, 329, 153, 155), (127, 129, 341, 342, 343), (940, 941, 942, 943, 944, 945, 924, 925, 926, 927, 922, 923, 949, 950, 951, 955, 956, 957, 958, 954, 928, 929, 946, 947, 948, 952, 953, 930, 931, 932, 933, 25, 27, 29, 51, 49, 47, 45, 43, 41, 39, 37, 35, 33, 31, 55, 53, 56, 59, 82, 80, 78, 76, 74, 72, 70, 68, 66, 64, 62, 60, 85, 985, 986, 987, 988, 989, 979, 980, 1005, 1006, 1010, 1011, 992, 993, 994, 995, 996, 997, 998, 999, 1000, 1001, 1002, 1003, 1004, 1007, 1008, 1009, 990, 991, 977, 978, 757, 758, 759, 760, 761, 762, 752, 742, 743, 744, 751, 750, 748, 747, 746, 740, 741, 773, 1026, 1027, 1028, 1029, 1030, 702, 871, 872, 873, 874, 875, 876, 877, 749, 745, 866, 867, 868, 869, 870, 865, 864, 814, 808, 809, 800, 799, 798, 801, 802, 803, 794, 795, 796, 797, 790, 789, 791, 792, 793, 788, 787, 786, 780, 781, 782, 783, 784, 785, 778, 779, 806, 807, 805, 816, 817, 818, 810, 804, 857, 858, 862, 897, 885, 886, 887, 888, 889, 890, 891, 892, 898, 899, 900, 901, 902, 903, 904, 919, 920, 921, 905, 906, 907, 908, 909, 910, 911, 912, 913, 914, 915, 697, 822, 823, 824, 821, 820, 819, 825, 826, 849, 850, 852, 851, 855, 854, 853, 856, 847, 841, 839, 840, 842, 843, 844, 845, 846, 848, 833, 834, 835, 837, 838, 831, 832, 827, 828, 859, 696, 829, 830, 836, 878, 879, 882, 883, 884, 881, 880, 709, 710, 711, 712, 938, 939), (829, 508, 512, 830), (908, 577, 576, 909), (88, 110, 109, 111), (794, 470, 469, 795), (318, 176, 178, 317), (913, 573, 569, 914), (931, 645, 644, 932), (736, 383, 382, 737), (88, 111, 87, 86), (113, 89, 90, 112), (357, 358, 215, 217), (358, 297, 213, 215), (49, 50, 48, 47), (1007, 660, 670, 1008), (624, 958, 957, 625), (847, 502, 501, 841), (830, 512, 515, 836), (869, 543, 542, 870), (831, 517, 511, 832), (266, 173, 171, 267), (850, 486, 487, 852), (259, 187, 185, 260), (82, 83, 81, 80), (751, 403, 409, 750), (695, 600, 359, 1023), (851, 491, 492, 855), (331, 149, 151, 330), (791, 476, 475, 792), (784, 443, 444, 785), (323, 166, 168, 322), (775, 417, 418, 776), (95, 96, 94, 93), (998, 667, 666, 999), (900, 564, 563, 901), (78, 79, 77, 76), (846, 497, 496, 848), (898, 566, 565, 899), (773, 741, 400, 421), (782, 442, 441, 783), (286, 216, 214, 287), (766, 430, 429, 767), (37, 38, 36, 35), (708, 373, 372, 710), (333, 145, 147, 332), (412, 435, 653, 654, 668, 669, 670, 660, 661, 662, 663, 664, 665, 666, 667, 655, 656, 657, 658, 659, 672, 673, 674, 671, 590, 588, 589, 591, 584, 585, 592, 342, 341, 340, 339, 338, 337, 336, 335, 334, 333, 332, 331, 330, 329, 328, 327, 326, 325, 324, 323, 322, 321, 320, 319, 318, 317, 316, 315, 314, 494, 500, 501, 502, 490, 489, 488, 492, 491, 487, 486, 485, 482, 483, 484, 478, 479, 480, 481, 503, 504, 509, 507, 510, 508, 518, 519, 524, 568, 569, 573, 574, 575, 578, 576, 577, 579, 580, 581, 582, 583, 552, 553, 561, 562, 563, 564, 565, 566, 554, 439, 440, 444, 443, 441, 442, 445, 446, 471, 472, 473, 474, 475, 476, 477, 461, 462, 468, 469, 470, 463, 464, 465, 466, 467, 447, 448, 451, 452, 454, 456, 457, 459, 460, 520, 449, 521, 458, 455, 453, 540, 541, 542, 543, 544, 545, 546, 404, 407, 535, 536, 537, 538, 539, 681, 682, 692, 693, 678, 679, 686, 687, 421, 400, 401, 405, 406, 408, 409, 403, 402, 410, 411), (1002, 663, 662, 1003), (852, 487, 491, 851), (909, 576, 578, 910), (321, 170, 172, 320), (291, 206, 204, 292), (977, 991, 654, 653, 652), (725, 388, 387, 726), (347, 119, 121, 346), (718, 398, 393, 719), (835, 513, 514, 837), (914, 569, 568, 915), (758, 438, 437, 759), (241, 146, 144, 242), (883, 531, 530, 884), (790, 461, 477, 789), (937, 651, 650, 938), (1009, 669, 668, 990), (281, 226, 224, 282), (769, 424, 423, 753), (844, 499, 498, 845), (964, 603, 602, 965), (271, 163, 161, 272), (790, 797, 462, 461), (1017, 688, 687, 1018), (1030, 1029, 693, 692), (968, 694, 683, 360), (33, 34, 32, 31), (356, 219, 221, 355), (747, 406, 405, 746), (770, 419, 416, 771), (934, 642, 641, 935), (11, 12, 10, 9), (156, 236, 274, 157), (806, 450, 449, 807), (302, 203, 205, 301), (377, 378, 379, 380, 381, 382, 383, 375, 376, 374, 638, 639, 649, 650, 651, 311, 310, 309, 386, 387, 388, 389, 390, 391), (970, 614, 613, 967), (901, 563, 562, 902), (303, 201, 203, 302), (21, 24, 20, 19), (857, 804, 458, 521, 522), (781, 445, 442, 782), (729, 378, 377, 730), (251, 126, 124, 252), (924, 623, 622, 925), (813, 454, 452, 815), (892, 554, 566, 898), (277, 234, 232, 278), (258, 189, 187, 259), (1003, 662, 661, 1004), (845, 498, 497, 846), (268, 169, 167, 269), (963, 604, 603, 964), (236, 156, 154, 237), (837, 514, 516, 838), (802, 464, 463, 803), (973, 610, 609, 974), (877, 535, 407, 749), (66, 67, 65, 64), (299, 209, 211, 298), (76, 77, 75, 74), (722, 394, 366, 700), (955, 627, 626, 956), (1004, 661, 660, 1007), (976, 587, 586, 982), (818, 457, 456, 811), (966, 601, 600, 695), (986, 592, 585, 987), (294, 200, 198, 295), (247, 134, 132, 248), (355, 221, 223, 354), (796, 468, 462, 797), (756, 432, 431, 757), (288, 212, 210, 289), (984, 594, 593, 985), (944, 632, 631, 945), (891, 555, 554, 892), (902, 562, 561, 903), (810, 455, 458, 804), (903, 561, 553, 904), (448, 809, 808, 451), (248, 132, 130, 249), (717, 399, 398, 718), (941, 638, 637, 942), (761, 434, 435, 762), (1011, 673, 672, 992), (264, 177, 175, 265), (949, 630, 629, 950), (905, 581, 580, 906), (107, 108, 106, 105), (811, 456, 454, 813), (617, 634, 635, 636, 624, 625, 626, 627, 628, 629, 630, 618, 619, 620, 621, 622, 623, 631, 632, 633, 637, 638, 374, 370, 371, 372, 373, 368, 369, 362, 364, 365, 366, 394, 395, 392, 393, 398, 399, 396, 397, 361, 384, 385, 386, 309, 308, 307, 306, 305, 304, 303, 302, 301, 300, 299, 298, 297, 358, 357, 356, 355, 354, 353, 352, 351, 350, 349, 348, 347, 346, 345, 344, 343, 342, 592, 593, 594, 595, 586, 587, 598, 597, 596, 652, 653, 435, 434, 436, 437, 438, 431, 432, 433, 422, 423, 424, 428, 429, 430, 425, 426, 427, 413, 414, 418, 417, 415, 416, 419, 420, 421, 687, 688, 689, 690, 691, 359, 600, 601, 602, 603, 604, 605, 608, 609, 610, 611, 606, 607, 612, 613, 614, 599, 360, 683, 684, 685, 677, 676, 675, 680, 681, 539, 534, 533, 363, 367, 526, 527, 530, 531, 532, 529, 528, 515, 512, 508, 510, 511, 517, 516, 514, 513, 505, 506, 496, 497, 498, 499, 495, 493, 494, 314, 313, 312, 311, 651, 640, 641, 642, 643, 644, 645, 646, 647, 648, 615, 616), (674, 1010, 1006, 671), (882, 532, 531, 883), (304, 199, 201, 303), (265, 175, 173, 266), (899, 565, 564, 900), (35, 36, 34, 33), (983, 595, 594, 984), (716, 361, 397, 715), (832, 511, 510, 827), (861, 860, 829, 696, 697, 915, 916, 917, 918, 893, 894, 895, 896, 897, 862, 863), (1023, 359, 691, 1024), (279, 230, 228, 280), (404, 745, 749, 407), (340, 131, 133, 339), (260, 185, 183, 261), (714, 396, 399, 717), (237, 154, 152, 238), (773, 421, 420, 774), (242, 144, 142, 243), (999, 666, 665, 1000), (974, 609, 608, 961), (847, 856, 490, 502), (798, 466, 465, 801), (250, 128, 126, 251), (1001, 664, 663, 1002), (778, 440, 439, 779), (17, 18, 16, 15), (270, 165, 163, 271), (884, 530, 527, 881), (738, 381, 380, 739), (19, 20, 18, 17), (734, 376, 375, 735), (1019, 677, 685, 1020), (912, 574, 573, 913), (748, 408, 406, 747), (799, 467, 466, 798), (951, 628, 627, 955), (996, 656, 655, 997), (1006, 1005, 590, 671), (261, 183, 181, 262), (313, 184, 186, 312), (916, 567, 560, 917), (262, 181, 179, 263), (952, 648, 647, 953), (801, 465, 464, 802), (256, 193, 191, 257), (754, 422, 433, 755), (253, 122, 120, 254), (843, 495, 499, 844), (805, 520, 460, 816), (64, 65, 63, 62), (958, 624, 636, 954), (710, 372, 371, 711), (925, 622, 621, 926), (733, 389, 388, 725), (85, 87, 111, 109, 107, 105, 103, 101, 99, 97, 95, 93, 91, 89, 113, 116, 114, 0, 4, 6, 8, 10, 12, 14, 16, 18, 20, 24, 22, 25, 933, 934, 935, 936, 937, 938, 712, 713, 734, 735, 736, 737, 738, 739, 728, 729, 730, 731, 732, 733, 725, 726, 727, 723, 724, 716, 715, 714, 717, 718, 719, 720, 721, 722, 700, 699, 701, 703, 705, 707, 708, 710, 709, 706, 704, 702, 1030, 1012, 1013, 1014, 1015, 1016, 1019, 1020, 1021, 694, 968, 969, 970, 967, 959, 960, 971, 972, 973, 974, 961, 962, 963, 964, 965, 966, 695, 1023, 1024, 1025, 1022, 1017, 1018, 1026, 773, 774, 770, 771, 772, 775, 776, 777, 698, 763, 764, 765, 766, 767, 768, 769, 753, 754, 755, 756, 757, 978, 981, 975, 976, 982, 983, 984, 985), (263, 179, 177, 264), (800, 809, 448, 447), (86, 87, 85, 84), (982, 586, 595, 983), (917, 560, 559, 918), (275, 118, 235, 276), (927, 620, 619, 922), (727, 386, 385, 723), (871, 533, 534, 872), (711, 371, 370, 712), (760, 436, 434, 761), (783, 441, 443, 784), (244, 140, 138, 245), (990, 668, 654, 991), (850, 849, 485, 486), (819, 484, 483, 825), (1027, 679, 678, 1028), (1008, 670, 669, 1009), (706, 709, 880, 526, 367), (74, 75, 73, 72), (278, 232, 230, 279), (897, 570, 548, 885), (829, 860, 518, 508), (752, 412, 411, 742), (292, 204, 202, 293), (923, 618, 630, 949), (959, 612, 607, 960), (789, 477, 476, 791), (307, 192, 194, 306), (894, 557, 572, 895), (754, 753, 423, 422), (363, 704, 706, 367), (968, 360, 599, 969), (863, 524, 519, 861), (105, 106, 104, 103), (240, 148, 146, 241), (324, 164, 166, 323), (5, 6, 4, 3), (965, 602, 601, 966), (776, 418, 414, 777), (795, 469, 468, 796), (1015, 675, 676, 1016), (413, 698, 777, 414), (969, 599, 614, 970), (881, 527, 526, 880), (334, 143, 145, 333), (995, 657, 656, 996), (276, 235, 234, 277), (740, 401, 400, 741), (344, 125, 127, 343), (919, 552, 583, 920), (1014, 680, 675, 1015), (978, 596, 597, 981), (726, 387, 386, 727), (1025, 690, 689, 1022), (943, 633, 632, 944), (822, 503, 481, 823), (911, 575, 574, 912), (735, 375, 383, 736), (961, 608, 605, 962), (929, 634, 617, 946), (930, 646, 645, 931), (910, 578, 575, 911), (13, 14, 12, 11), (763, 427, 426, 764), (322, 168, 170, 321), (28, 29, 27, 26), (772, 415, 417, 775), (15, 16, 14, 13), (1020, 685, 684, 1021), (921, 582, 581, 905), (938, 650, 649, 939), (816, 460, 459, 817), (826, 482, 485, 849), (803, 463, 470, 794), (755, 433, 432, 756), (939, 649, 639, 940), (980, 588, 590, 1005), (821, 479, 478, 820), (80, 81, 79, 78), (940, 639, 638, 941), (817, 459, 457, 818), (287, 214, 212, 288), (842, 493, 495, 843), (936, 640, 651, 937), (68, 69, 67, 66), (868, 544, 543, 869), (854, 488, 489, 853), (252, 124, 122, 253), (284, 220, 218, 285), (779, 439, 450, 806), (326, 160, 162, 325), (352, 227, 229, 351), (893, 558, 557, 894), (239, 150, 148, 240), (807, 449, 520, 805), (354, 223, 225, 353), (879, 529, 532, 882), (889, 549, 556, 890), (840, 494, 493, 842), (988, 584, 591, 989), (956, 626, 625, 957), (283, 222, 220, 284), (1013, 681, 680, 1014), (338, 135, 137, 337), (994, 658, 657, 995), (349, 233, 117, 348), (932, 644, 643, 933), (344, 345, 123, 125), (39, 40, 38, 37), (732, 390, 389, 733), (874, 538, 537, 875), (728, 379, 378, 729), (346, 121, 123, 345), (337, 137, 139, 336), (828, 507, 509, 859), (703, 362, 369, 705), (765, 425, 430, 766), (997, 655, 667, 998), (792, 475, 474, 793), (827, 510, 507, 828), (822, 697, 696, 504, 503), (319, 174, 176, 318), (731, 391, 390, 732), (3, 4, 0, 2), (308, 190, 192, 307), (97, 98, 96, 95), (341, 129, 131, 340), (992, 672, 659, 993), (1022, 689, 688, 1017), (43, 44, 42, 41), (885, 548, 547, 886), (269, 167, 165, 270), (764, 426, 425, 765), (272, 161, 159, 273), (1030, 692, 682, 1012), (254, 120, 118, 275), (793, 474, 473, 788), (922, 619, 618, 923), (896, 571, 570, 897), (768, 428, 424, 769), (9, 10, 8, 7), (774, 420, 419, 770), (933, 643, 642, 934), (1010, 674, 673, 1011), (249, 130, 128, 250), (7, 8, 6, 5), (985, 593, 592, 986), (62, 63, 61, 60), (336, 139, 141, 335), (1000, 665, 664, 1001), (713, 712, 370, 374), (954, 636, 635, 928), (506, 833, 848, 496), (859, 509, 504, 696), (245, 138, 136, 246), (1012, 682, 681, 1013), (103, 104, 102, 101), (280, 228, 226, 281), (960, 607, 606, 971), (757, 431, 438, 758), (720, 392, 395, 721), (701, 364, 362, 703), (953, 647, 646, 930), (895, 572, 571, 896), (51, 52, 50, 49), (861, 519, 518, 860), (700, 366, 365, 699), (989, 591, 589, 979), (305, 197, 199, 304), (857, 522, 523, 858), (1018, 687, 686, 1026), (887, 551, 550, 888), (812, 453, 455, 810), (719, 393, 392, 720), (946, 617, 616, 947), (948, 615, 648, 952), (744, 402, 403, 751), (1026, 686, 679, 1027), (858, 523, 525, 862), (780, 446, 445, 781), (282, 224, 222, 283), (721, 395, 394, 722), (834, 505, 513, 835), (785, 444, 440, 778), (746, 405, 401, 740), (838, 516, 517, 831), (987, 585, 584, 988), (325, 162, 164, 324), (707, 368, 373, 708), (981, 597, 598, 975), (759, 437, 436, 760), (353, 225, 227, 352)])
me_rob_12134.polygons.foreach_set('material_index', [1, 1, 1, 0, 0, 1, 0, 0, 0, 1, 0, 1, 0, 0, 1, 0, 0, 0, 0, 0, 1, 1, 1, 0, 1, 0, 0, 0, 1, 1, 0, 0, 1, 1, 1, 0, 0, 0, 0, 0, 1, 1, 1, 1, 0, 1, 0, 1, 1, 0, 0, 0, 1, 1, 1, 0, 0, 1, 1, 1, 0, 1, 1, 0, 1, 0, 1, 1, 1, 0, 1, 1, 0, 0, 1, 1, 0, 1, 1, 1, 0, 0, 0, 1, 1, 0, 1, 1, 1, 1, 1, 0, 1, 1, 1, 1, 1, 1, 0, 0, 0, 1, 1, 1, 1, 1, 0, 0, 1, 1, 0, 1, 0, 0, 1, 1, 0, 0, 1, 1, 1, 0, 0, 1, 1, 1, 0, 0, 1, 0, 1, 1, 0, 0, 0, 1, 1, 1, 0, 1, 0, 1, 1, 1, 0, 0, 0, 0, 0, 1, 1, 1, 1, 1, 1, 0, 1, 0, 0, 1, 1, 1, 0, 1, 1, 0, 1, 0, 1, 1, 0, 1, 1, 1, 1, 0, 1, 0, 1, 0, 1, 1, 1, 1, 0, 0, 1, 1, 0, 1, 1, 1, 1, 0, 1, 1, 1, 1, 0, 1, 1, 1, 0, 1, 1, 1, 1, 0, 0, 1, 1, 1, 0, 0, 1, 0, 1, 1, 1, 0, 0, 1, 1, 1, 0, 1, 1, 1, 0, 0, 1, 1, 0, 1, 0, 1, 1, 1, 1, 0, 0, 0, 1, 1, 1, 1, 1, 1, 1, 0, 0, 0, 1, 1, 0, 1, 1, 1, 1, 1, 1, 1, 0, 1, 1, 1, 1, 0, 1, 1, 0, 1, 1, 1, 1, 0, 0, 1, 0, 1, 1, 1, 1, 1, 0, 1, 0, 0, 1, 0, 1, 0, 1, 1, 1, 1, 0, 1, 1, 0, 0, 1, 1, 0, 1, 1, 1, 1, 1, 1, 1, 1, 0, 0, 1, 0, 1, 1, 0, 1, 0, 1, 1, 0, 1, 1, 1, 1, 1, 0, 1, 0, 1, 1, 0, 1, 1, 1, 1, 1, 1, 0, 1, 1, 1, 1, 1, 1, 0, 0, 1, 1, 1, 0, 1, 1, 1, 0, 1, 1, 1, 1, 1, 0, 0, 0, 0, 1, 1, 1, 1, 1, 1, 1, 0, 1, 0, 1, 0, 1, 1, 1, 1, 1, 1, 1, 1, 1, 1, 1, 1, 1, 0, 1, 0, 0, 1, 0, 1, 1, 1, 1, 1, 1, 1, 1, 1, 1, 0, 1, 1, 0, 1, 1, 0, 1, 1, 0, 0, 1, 0, 0, 1, 0, 1, 0, 1, 1, 1, 1, 1, 0, 1, 0, 1, 0, 1, 0, 0, 1, 1, 1, 0, 0, 1, 1, 1, 1, 1, 1, 1, 0, 1, 0, 0, 0, 0, 1, 1, 0, 1, 0, 1, 0, 1, 0, 1, 1, 1, 1, 0, 1, 1, 1, 0, 0, 1, 0, 0, 1, 1, 1, 1, 1, 0, 1, 0, 0, 1, 1, 1, 1, 1, 1, 0, 1, 1, 1, 0, 1, 1, 1, 1, 1, 1, 1, 1, 1, 1, 1, 0, 1, 1, 1, 1, 1, 1, 0, 1, 1, 1, 0])
me_rob_12134.materials.append(mat_material)
me_rob_12134.materials.append(mat_material_001)
me_rob_12134.use_remesh_preserve_volume = False
me_rob_12134.use_remesh_preserve_attributes = False
me_rob_12134.use_mirror_vertex_groups = False
me_rob_12134.update()

# ---- objects
ob_rob_12134 = bpy.data.objects.new('ROB-12134', me_rob_12134)
ob_camera = bpy.data.objects.new('Camera', cam_camera)

# ---- transforms, parenting, visibility, modifiers, constraints
ob_rob_12134.location = (0.0, 0.0, 0.0)
ob_rob_12134.lineart.crease_threshold = 0.0
ob_camera.location = (7.481, -6.508, 5.344)
ob_camera.rotation_euler = (1.109, 0.01082, 0.8149)
ob_camera.lock_rotations_4d = False
ob_camera.empty_display_type = 'ARROWS'
ob_camera.color = (0.0, 0.0, 0.0, 0.0)
ob_camera.display_type = 'WIRE'
ob_camera.lineart.crease_threshold = 0.0

# ---- collection membership
col_collection_1.objects.link(ob_rob_12134)
col_collection_1.objects.link(ob_camera)

# ---- scene / render settings (as saved in the file)
scene.camera = ob_camera
scene.frame_start = 1; scene.frame_end = 250; scene.frame_set(1)
scene.render.engine = 'BLENDER_EEVEE_NEXT'
scene.render.resolution_percentage = 50
scene.render.dither_intensity = 0.0
scene.cycles.use_denoising = False
scene.cycles.samples = 10
scene.cycles.sampling_pattern = 'TABULATED_SOBOL'
scene.cycles.light_sampling_threshold = 0.0
scene.cycles.use_adaptive_sampling = False
scene.cycles.use_light_tree = False
scene.cycles.blur_glossy = 0.0
scene.cycles.pixel_filter_type = 'GAUSSIAN'
scene.cycles.sample_clamp_indirect = 0.0
scene.view_settings.view_transform = 'Raw'
bpy.context.view_layer.update()

# ---- added for rendering (the .blend has no usable light): sun
light_auto_sun = bpy.data.lights.new('AutoSun', 'SUN')
light_auto_sun.energy = 3.0
light_auto_sun.angle = 0.0523599
ob_auto_sun = bpy.data.objects.new('AutoSun', light_auto_sun)
scene.collection.objects.link(ob_auto_sun)
ob_auto_sun.rotation_euler = (0.872665, 0.174533, 0.523599)
bpy.context.view_layer.update()
